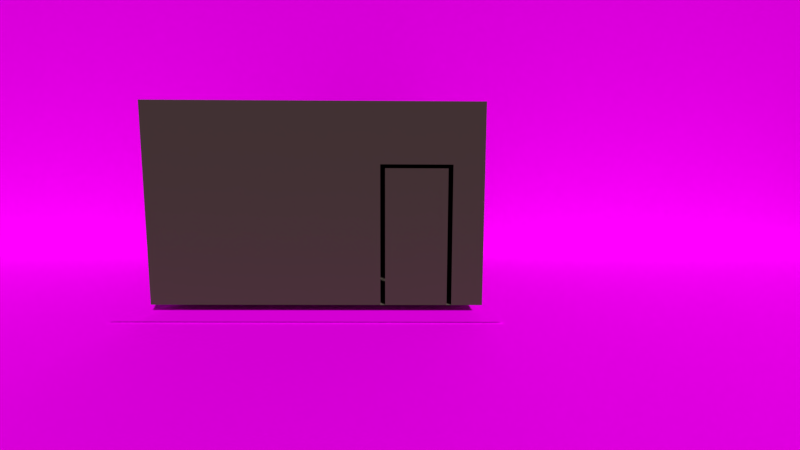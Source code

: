 # Source: test_area.blend  (saved by Blender 2.79.0; exported with 4.5.12 LTS)
import bpy
from mathutils import Matrix  # noqa: F401  (used for matrix-valued properties, if any)

bpy.ops.wm.read_factory_settings(use_empty=True)
scene = bpy.context.scene
scene.name = 'Scene'

# ---- collections
col_collection_1 = bpy.data.collections.new('Collection 1'); scene.collection.children.link(col_collection_1)

# ---- images (referenced by path relative to the original .blend; pixels are not part of the script)
import os
ASSET_DIR = os.environ.get("B2B_ASSET_DIR", "")  # directory of the original .blend (textures are referenced by path, not embedded)
HERE = os.path.dirname(os.path.abspath(__file__))  # packed textures are extracted next to this script under _unpacked/

def load_image(name, relpath, width, height, colorspace="sRGB"):
    """Load a texture the original file referenced (path relative to the .blend, or extracted next to this script)."""
    p = next((c for c in (os.path.join(HERE, relpath), os.path.join(ASSET_DIR, relpath)) if relpath and os.path.exists(c)), "")
    if p:
        img = bpy.data.images.load(p, check_existing=True)
        img.name = name
    else:  # same state as the original file: an image datablock whose file is absent (Cycles renders it pink)
        img = bpy.data.images.new(name, width, height)
        img.source = "FILE"
        img.filepath = "//" + (relpath or name)
    img.colorspace_settings.name = colorspace
    return img
img_grass_jpg = load_image('grass.jpg', 'grass.jpg', 1024, 1024, 'sRGB')
img_florest_jpg = load_image('florest.jpg', 'florest.jpg', 1024, 1024, 'sRGB')

# ---- materials (node trees are filled in below, after node groups)
mat_material_003 = bpy.data.materials.new('Material.003')
mat_material_003.alpha_threshold = 0.0
mat_material_003.roughness = 0.5
mat_material_004 = bpy.data.materials.new('Material.004')
mat_material_004.alpha_threshold = 0.0
mat_material_004.roughness = 0.5
mat_material_001 = bpy.data.materials.new('Material.001')
mat_material_001.alpha_threshold = 0.0
mat_material_001.roughness = 0.5
mat_material = bpy.data.materials.new('Material')
mat_material.alpha_threshold = 0.0
mat_material.roughness = 0.5
mat_material_002 = bpy.data.materials.new('Material.002')
mat_material_002.alpha_threshold = 0.0
mat_material_002.roughness = 0.5

# ---- material node trees
mat_material_003.use_nodes = True; mat_material_003.node_tree.nodes.clear()
_N = mat_material_003.node_tree.nodes; _L = mat_material_003.node_tree.links
n0 = _N.new('ShaderNodeOutputMaterial'); n0.name = 'Material Output'; n0.location = (300, 300)
n1 = _N.new('ShaderNodeBsdfDiffuse'); n1.name = 'Diffuse BSDF'; n1.location = (10, 300)
n1.inputs[0].default_value = (0.07658, 0.0489, 0.04739, 1.0)
_L.new(n1.outputs[0], n0.inputs[0])
n0.is_active_output = True
mat_material_004.use_nodes = True; mat_material_004.node_tree.nodes.clear()
_N = mat_material_004.node_tree.nodes; _L = mat_material_004.node_tree.links
n0 = _N.new('ShaderNodeOutputMaterial'); n0.name = 'Material Output'; n0.location = (300, 300)
n1 = _N.new('ShaderNodeBsdfDiffuse'); n1.name = 'Diffuse BSDF'; n1.location = (10, 300)
n1.inputs[0].default_value = (0.1574, 0.1273, 0.1087, 1.0)
_L.new(n1.outputs[0], n0.inputs[0])
n0.is_active_output = True
mat_material_001.use_nodes = True; mat_material_001.node_tree.nodes.clear()
_N = mat_material_001.node_tree.nodes; _L = mat_material_001.node_tree.links
n0 = _N.new('ShaderNodeOutputMaterial'); n0.name = 'Material Output'; n0.location = (300, 300)
n1 = _N.new('ShaderNodeBsdfDiffuse'); n1.name = 'Diffuse BSDF'; n1.location = (10, 300)
n2 = _N.new('ShaderNodeTexImage'); n2.name = 'Image Texture'; n2.location = (-180, 300)
n2.width = 140
n2.image = img_grass_jpg
_L.new(n1.outputs[0], n0.inputs[0])
_L.new(n2.outputs[0], n1.inputs[0])
n0.is_active_output = True
mat_material.use_nodes = True; mat_material.node_tree.nodes.clear()
_N = mat_material.node_tree.nodes; _L = mat_material.node_tree.links
n0 = _N.new('ShaderNodeOutputMaterial'); n0.name = 'Material Output'; n0.location = (300, 300)
n1 = _N.new('ShaderNodeBsdfDiffuse'); n1.name = 'Diffuse BSDF'; n1.location = (10, 300)
n2 = _N.new('ShaderNodeTexImage'); n2.name = 'Image Texture'; n2.location = (-180, 300)
n2.width = 140
n2.image = img_florest_jpg
_L.new(n1.outputs[0], n0.inputs[0])
_L.new(n2.outputs[0], n1.inputs[0])
n0.is_active_output = True
mat_material_002.use_nodes = True; mat_material_002.node_tree.nodes.clear()
_N = mat_material_002.node_tree.nodes; _L = mat_material_002.node_tree.links
n0 = _N.new('ShaderNodeOutputMaterial'); n0.name = 'Material Output'; n0.location = (300, 300)
n1 = _N.new('ShaderNodeBsdfDiffuse'); n1.name = 'Diffuse BSDF'; n1.location = (10, 300)
n1.inputs[0].default_value = (0.402, 0.2456, 0.1969, 1.0)
_L.new(n1.outputs[0], n0.inputs[0])
n0.is_active_output = True

# ---- world
world_world = bpy.data.worlds.new('World'); scene.world = world_world
world_world.color = (0.05088, 0.05088, 0.05088)
world_world.use_sun_shadow = False
world_world.sun_shadow_jitter_overblur = 0.0
world_world.cycles.sampling_method = 'MANUAL'

# ---- cameras
cam_camera = bpy.data.cameras.new('Camera')
cam_camera.clip_end = 100.0
cam_camera.lens = 10.0
cam_camera.sensor_width = 32.0
cam_camera.sensor_height = 18.0
cam_camera.display_size = 2.0
cam_camera.dof.focus_distance = 0.0

# ---- meshes
me_cube = bpy.data.meshes.new('Cube')
me_cube.from_pydata([(-1.0, -1.0, 0.0), (-1.0, -1.0, 1.2), (-1.0, 1.0, 0.0), (-1.0, 1.0, 1.2), (1.0, -1.0, 0.0), (1.0, -1.0, 1.2), (1.0, 1.0, 0.0), (1.0, 1.0, 1.2), (0.3844, -1.0, 0.0), (0.8131, -1.0, 0.0), (0.3844, -1.0, 0.8406), (0.8131, -1.0, 0.8406), (0.4128, -1.0, 0.0), (0.7847, -1.0, 0.0), (0.4128, -1.0, 0.8182), (0.7847, -1.0, 0.8182)], [], [(0, 1, 3, 2), (2, 3, 7, 6), (6, 7, 5, 4), (4, 5, 1, 0, 8, 10, 11, 9), (2, 6, 4, 9, 8, 0), (7, 3, 1, 5), (13, 15, 14, 12)])
me_cube.polygons.foreach_set('material_index', [0, 0, 0, 0, 1, 0, 0])
me_cube.materials.append(mat_material_003)
me_cube.materials.append(mat_material_004)
me_cube.use_remesh_preserve_volume = False
me_cube.use_remesh_preserve_attributes = False
me_cube.use_mirror_vertex_groups = False
me_cube.update()
me_plane_001 = bpy.data.meshes.new('Plane.001')
me_plane_001.from_pydata([(-1.0, -1.0, -0.04233), (1.0, -1.0, -0.04233), (-1.0, 1.0, -0.04233), (1.0, 1.0, -0.04233), (-0.1576, -0.5168, -0.03554), (0.1509, -0.5168, -0.03554), (-0.1576, 1.056, -0.03554), (0.1509, 1.056, -0.03554)], [], [(0, 1, 3, 2), (4, 5, 7, 6)])
_uv = me_plane_001.uv_layers.new(name='UVMap')
_uv.uv.foreach_set('vector', [-0.2236, 0.1359, 2.38, 0.1293, 2.385, 0.8954, -0.2189, 0.9019, 0.0, 0.0, 0.0, 0.0, 0.0, 0.0, 0.0, 0.0])
me_plane_001.materials.append(mat_material_001)
me_plane_001.use_remesh_preserve_volume = False
me_plane_001.use_remesh_preserve_attributes = False
me_plane_001.use_mirror_vertex_groups = False
me_plane_001.update()
me_plane = bpy.data.meshes.new('Plane')
me_plane.from_pydata([(-0.4001, -0.8282, 5.897e-15), (1.256, -0.8282, 5.897e-15), (-0.4001, 0.8282, -8.314e-15), (1.256, 0.8282, -8.314e-15)], [], [(0, 1, 3, 2)])
_uv = me_plane.uv_layers.new(name='UVMap')
_uv.uv.foreach_set('vector', [0.9412, 0.1552, 0.9412, 0.9835, 0.09426, 0.9778, 0.09426, 0.1495])
me_plane.materials.append(mat_material)
me_plane.use_remesh_preserve_volume = False
me_plane.use_remesh_preserve_attributes = False
me_plane.use_mirror_vertex_groups = False
me_plane.update()
me_cube_001 = bpy.data.meshes.new('Cube.001')
me_cube_001.from_pydata([(-0.2327, -0.4369, 7.241), (-0.7214, -1.0, 8.995), (-0.2327, 0.4369, 7.241), (-0.7214, 1.0, 8.995), (0.2327, -0.4369, 7.241), (0.8832, -1.0, 8.995), (0.2327, 0.4369, 7.241), (0.8832, 1.0, 8.995), (-0.7214, 1.0, 7.309), (-0.7214, -1.0, 7.309), (0.8832, 1.0, 7.309), (0.8832, -1.0, 7.309), (-0.2327, 0.4369, 6.706), (-0.2327, -0.4369, 6.706), (0.2327, 0.4369, 6.706), (0.2327, -0.4369, 6.706), (-0.4469, 1.509, 6.4), (-0.4469, -1.509, 6.4), (0.4469, 1.509, 6.4), (0.4469, -1.509, 6.4), (-0.4469, 0.7858, 3.296), (-0.4469, -0.7858, 3.296), (0.4469, 0.7858, 3.296), (0.4469, -0.7858, 3.296), (-0.4469, 1.184, 2.904), (-0.4469, -1.184, 2.904), (0.4469, 1.184, 2.904), (0.4469, -1.184, 2.904), (-0.4469, 0.9281, 2.76), (-0.4469, -0.9281, 2.76), (0.4469, 0.9281, 2.76), (0.4469, -0.9281, 2.76), (-0.4469, 0.2287, 2.76), (-0.4469, -0.2287, 2.76), (0.4469, -0.2287, 2.76), (0.4469, 0.2287, 2.76), (-0.4469, -0.2287, 0.01546), (-0.4469, -0.9281, 0.01546), (0.4469, 0.9281, 0.01546), (-0.4469, 0.9281, 0.01546), (0.4469, 0.2287, 0.01546), (0.4469, -0.9281, 0.01546), (-0.4469, 0.2287, 0.01546), (0.4469, -0.2287, 0.01546), (-0.4469, -1.126, 5.822), (0.4469, -1.126, 5.822), (0.4469, 1.126, 5.822), (-0.4469, 1.126, 5.822), (-0.3571, 1.952, 5.962), (0.3571, 1.952, 5.962), (0.3571, 1.864, 5.4), (-0.3571, 1.864, 5.4), (0.3571, -1.952, 5.962), (-0.3571, -1.952, 5.962), (-0.3571, -1.864, 5.4), (0.3571, -1.864, 5.4), (0.3571, 2.834, 4.028), (-0.3571, 2.834, 4.028), (0.3571, 2.706, 3.466), (-0.3571, 2.706, 3.466), (-0.3571, -2.834, 4.028), (0.3571, -2.834, 4.028), (-0.3571, -2.706, 3.466), (0.3571, -2.706, 3.466), (-0.3335, 0.6925, 3.161), (-0.3335, -0.6925, 3.161), (0.3335, 0.6925, 3.161), (0.3335, -0.6925, 3.161), (-0.3335, 0.1706, 3.161), (-0.3335, -0.1706, 3.161), (0.3335, -0.1706, 3.161), (0.3335, 0.1706, 3.161), (-0.2742, 0.5694, 3.65), (-0.2742, -0.5694, 3.65), (0.2742, 0.5694, 3.65), (0.2742, -0.5694, 3.65), (-0.2742, 0.1403, 3.65), (-0.2742, -0.1403, 3.65), (0.2742, -0.1403, 3.65), (0.2742, 0.1403, 3.65)], [], [(9, 1, 3, 8), (8, 3, 7, 10), (10, 7, 5, 11), (11, 5, 1, 9), (6, 4, 15, 14), (7, 3, 1, 5), (2, 0, 9, 8), (6, 2, 8, 10), (4, 6, 10, 11), (0, 4, 11, 9), (13, 12, 16, 17), (0, 2, 12, 13), (4, 0, 13, 15), (2, 6, 14, 12), (45, 44, 21, 23), (15, 13, 17, 19), (12, 14, 18, 16), (14, 15, 19, 18), (22, 23, 27, 26), (47, 46, 22, 20), (46, 45, 23, 22), (44, 47, 20, 21), (24, 26, 27, 25), (21, 20, 24, 25), (23, 21, 25, 27), (20, 22, 26, 24), (35, 32, 42, 40), (28, 30, 38, 39), (32, 35, 34, 33), (36, 43, 41, 37), (39, 38, 40, 42), (34, 31, 41, 43), (32, 28, 39, 42), (30, 35, 40, 38), (29, 33, 36, 37), (33, 34, 43, 36), (31, 29, 37, 41), (17, 16, 47, 44), (18, 19, 45, 46), (61, 60, 62, 63), (57, 56, 58, 59), (48, 49, 56, 57), (18, 49, 48, 16), (46, 50, 49, 18), (47, 51, 50, 46), (16, 48, 51, 47), (55, 52, 61, 63), (17, 53, 52, 19), (44, 54, 53, 17), (45, 55, 54, 44), (19, 52, 55, 45), (53, 54, 62, 60), (51, 48, 57, 59), (49, 50, 58, 56), (54, 55, 63, 62), (52, 53, 60, 61), (50, 51, 59, 58), (33, 29, 65, 69), (34, 35, 71, 70), (32, 33, 69, 68), (29, 31, 67, 65), (30, 28, 64, 66), (31, 34, 70, 67), (28, 32, 68, 64), (35, 30, 66, 71), (69, 65, 73, 77), (70, 71, 79, 78), (68, 69, 77, 76), (65, 67, 75, 73), (66, 64, 72, 74), (67, 70, 78, 75), (64, 68, 76, 72), (71, 66, 74, 79)])
me_cube_001.materials.append(mat_material_002)
me_cube_001.use_remesh_preserve_volume = False
me_cube_001.use_remesh_preserve_attributes = False
me_cube_001.use_mirror_vertex_groups = False
me_cube_001.update()
me_cube_001_1 = bpy.data.meshes.new('Cube.001')
me_cube_001_1.from_pydata([], [], [])
me_cube_001_1.materials.append(None)
me_cube_001_1.materials.append(None)
me_cube_001_1.materials.append(None)
me_cube_001_1.update()
arm_armature_001 = bpy.data.armatures.new('Armature.001')  # bones are not reproduced
arm_armature = bpy.data.armatures.new('Armature')  # bones are not reproduced

# ---- objects
ob_armature_001 = bpy.data.objects.new('Armature.001', arm_armature_001)
ob_cube = bpy.data.objects.new('Cube', me_cube)
ob_plane_001 = bpy.data.objects.new('Plane.001', me_plane_001)
ob_plane = bpy.data.objects.new('Plane', me_plane)
ob_armature = bpy.data.objects.new('Armature', arm_armature)
ob_cube_001 = bpy.data.objects.new('Cube.001', me_cube_001)
ob_camera = bpy.data.objects.new('Camera', cam_camera)
ob_poltrona_proxy = bpy.data.objects.new('poltrona_proxy', me_cube_001_1)

# ---- transforms, parenting, visibility, modifiers, constraints
ob_armature_001.location = (3.923, -5.0, 2.045)
ob_armature_001.rotation_euler = (-0.0, -1.571, 0.0)
ob_armature_001.hide_viewport = True
ob_armature_001.lineart.crease_threshold = 0.0
ob_cube.parent = ob_armature_001
ob_cube.matrix_parent_inverse = Matrix(((5.96e-08, 0.0, 1.0, -2.045), (0.0, 1.0, 0.0, 5.0), (-1.0, 0.0, 7.55e-08, 3.923), (0.0, 0.0, 0.0, 1.0)))
ob_cube.location = (0.0, 0.0, 0.0)
ob_cube.scale = (5.0, 5.0, 5.0)
ob_cube.lineart.crease_threshold = 0.0
_vg = ob_cube.vertex_groups.new(name='Bone')
for _i, _w in zip([11, 12, 13, 14, 15], [0.02194, 1.0, 1.0, 1.0, 1.0]): _vg.add([_i], _w, 'REPLACE')
_m = ob_cube.modifiers.new('Armature', 'ARMATURE')
_m.object = ob_armature_001
ob_plane_001.location = (0.0, -1.539, 0.0)
ob_plane_001.scale = (35.91, 7.741, 7.741)
ob_plane_001.lineart.crease_threshold = 0.0
ob_plane.location = (0.468, 6.201, 1.959)
ob_plane.rotation_euler = (1.571, -1.571, 0.0)
ob_plane.scale = (13.36, 43.23, 15.61)
ob_plane.lineart.crease_threshold = 0.0
ob_armature.location = (0.004238, 0.0, 1.898)
ob_armature.rotation_euler = (0.0, -0.0, 1.571)
ob_armature.hide_viewport = True
ob_armature.hide_render = True
ob_armature.show_in_front = True
ob_armature.lineart.crease_threshold = 0.0
ob_cube_001.parent = ob_armature
ob_cube_001.matrix_parent_inverse = Matrix(((-4.371e-08, 1.0, 0.0, 1.852e-10), (-1.0, -4.371e-08, 0.0, 0.004238), (0.0, 0.0, 1.0, -1.898), (0.0, 0.0, 0.0, 1.0)))
ob_cube_001.location = (0.0, 0.0, 0.2231)
ob_cube_001.rotation_euler = (7.075e-09, -0.05261, -1.862e-10)
ob_cube_001.scale = (0.4191, 0.4191, 0.4191)
ob_cube_001.lineart.crease_threshold = 0.0
_vg = ob_cube_001.vertex_groups.new(name='Bone')
_vg = ob_cube_001.vertex_groups.new(name='Bone.001')
for _i, _w in zip([0, 1, 2, 3, 4, 5, 6, 7, 8, 9, 10, 11, 12, 13, 14, 15, 16, 17, 18, 19], [0.9675, 0.9983, 0.9649, 0.9982, 0.9742, 0.9989, 0.9766, 0.9989, 0.9904, 0.991, 0.9943, 0.9942, 0.7741, 0.8085, 0.8227, 0.7844, 0.06566, 0.0684, 0.05932, 0.05847]): _vg.add([_i], _w, 'REPLACE')
_vg = ob_cube_001.vertex_groups.new(name='Bone_L')
for _i, _w in zip([2, 12, 13, 14, 15, 16, 18, 20, 22, 44, 45, 46, 47, 48, 49], [0.004962, 0.1913, 0.006349, 0.1481, 0.003348, 0.92, 0.9285, 0.02493, 0.03673, 0.02466, 0.0134, 0.8801, 0.8884, 0.002821, 0.005135]): _vg.add([_i], _w, 'REPLACE')
_vg = ob_cube_001.vertex_groups.new(name='Bone_L.001')
for _i, _w in zip([46, 47, 48, 49, 50, 51, 56], [0.0328, 0.02785, 0.9773, 0.9751, 0.9368, 0.9635, 0.07483]): _vg.add([_i], _w, 'REPLACE')
_vg = ob_cube_001.vertex_groups.new(name='Bone_R')
for _i, _w in zip([12, 13, 14, 15, 17, 19, 21, 23, 44, 45, 46, 47, 52], [0.008764, 0.1588, 0.0009422, 0.1845, 0.9167, 0.9297, 0.0313, 0.03026, 0.8761, 0.8945, 0.02363, 0.0161, 0.01504]): _vg.add([_i], _w, 'REPLACE')
_vg = ob_cube_001.vertex_groups.new(name='Bone_R.001')
for _i, _w in zip([44, 45, 52, 53, 54, 55, 61], [0.0361, 0.02317, 0.9704, 0.9791, 0.9545, 0.9516, 0.0687]): _vg.add([_i], _w, 'REPLACE')
_vg = ob_cube_001.vertex_groups.new(name='Bone.002')
for _i, _w in zip([20, 21, 22, 23, 24, 25, 26, 27, 34, 35, 44, 45, 46, 47, 64, 65, 66, 67, 68, 69, 70, 71, 72, 73, 74, 75, 76, 77, 78, 79], [0.9555, 0.9516, 0.9483, 0.9524, 0.9863, 0.9881, 0.9862, 0.9859, 0.004999, 0.006806, 0.01672, 0.00722, 0.0149, 0.01023, 0.4746, 0.4676, 0.4653, 0.4666, 0.509, 0.5107, 0.4897, 0.4931, 0.7912, 0.7751, 0.7642, 0.7657, 0.8743, 0.8723, 0.8123, 0.8128]): _vg.add([_i], _w, 'REPLACE')
_vg = ob_cube_001.vertex_groups.new(name='Bone.002_L')
for _i, _w in zip([28, 30, 32, 33, 34, 35, 64, 65, 66, 67, 68, 69, 70, 71, 72, 73, 74, 75, 76, 77, 78, 79], [0.003909, 0.1041, 0.891, 0.01832, 0.06229, 0.7604, 0.175, 0.06696, 0.1942, 0.06721, 0.277, 0.1223, 0.1087, 0.2191, 0.07659, 0.02478, 0.08707, 0.02697, 0.05791, 0.01758, 0.03943, 0.06847]): _vg.add([_i], _w, 'REPLACE')
_vg = ob_cube_001.vertex_groups.new(name='Bone.002_L.001')
for _i, _w in zip([28, 30, 32, 35, 38, 39, 40, 42, 64, 66, 67, 68, 69, 70, 71, 72, 74, 79], [0.9687, 0.8669, 0.06346, 0.1316, 0.9918, 1.009, 0.978, 0.9847, 0.2613, 0.2448, 0.00628, 0.06888, 0.01336, 0.05208, 0.1184, 0.08573, 0.09139, 0.044]): _vg.add([_i], _w, 'REPLACE')
_vg = ob_cube_001.vertex_groups.new(name='Bone.002_R')
for _i, _w in zip([31, 32, 33, 34, 35, 43, 64, 65, 66, 67, 68, 69, 70, 71, 72, 73, 74, 75, 76, 77, 78, 79], [0.1236, 0.01169, 0.8852, 0.7695, 0.06753, 0.004532, 0.06426, 0.2003, 0.07101, 0.1872, 0.103, 0.2337, 0.2592, 0.1263, 0.01613, 0.08718, 0.03299, 0.08852, 0.008947, 0.05165, 0.07897, 0.05085]): _vg.add([_i], _w, 'REPLACE')
_vg = ob_cube_001.vertex_groups.new(name='Bone.002_R.001')
for _i, _w in zip([29, 31, 33, 34, 36, 37, 41, 43, 65, 67, 68, 69, 70, 71, 73, 75, 77, 78], [0.9733, 0.8464, 0.06535, 0.1287, 0.9785, 0.9844, 0.9935, 0.9692, 0.2439, 0.2508, 0.03411, 0.1016, 0.09038, 0.03616, 0.08705, 0.09004, 0.0122, 0.02911]): _vg.add([_i], _w, 'REPLACE')
_vg = ob_cube_001.vertex_groups.new(name='Bone_L.002')
for _i, _w in zip([50, 56, 57, 58, 59], [0.02765, 0.9231, 0.9825, 0.9943, 1.001]): _vg.add([_i], _w, 'REPLACE')
_vg = ob_cube_001.vertex_groups.new(name='Bone_R.002')
for _i, _w in zip([54, 55, 60, 61, 62, 63], [0.006721, 0.007306, 0.983, 0.9301, 1.003, 1.001]): _vg.add([_i], _w, 'REPLACE')
_m = ob_cube_001.modifiers.new('Subsurf', 'SUBSURF')
_m.uv_smooth = 'PRESERVE_CORNERS'
_m.quality = 2
_m.levels = 2
_m.show_only_control_edges = False
_m = ob_cube_001.modifiers.new('Armature', 'ARMATURE')
_m.object = ob_armature
ob_camera.location = (2.468, -12.4, 2.916)
ob_camera.rotation_euler = (1.505, -0.003419, -0.004888)
ob_camera.lineart.crease_threshold = 0.0
ob_poltrona_proxy.location = (3.345, 3.559, 1.51)
ob_poltrona_proxy.rotation_euler = (0.0, -0.0, -0.8199)
ob_poltrona_proxy.scale = (0.2247, 0.2247, 0.2247)
ob_poltrona_proxy.lineart.crease_threshold = 0.0

# ---- collection membership
col_collection_1.objects.link(ob_armature_001)
col_collection_1.objects.link(ob_cube)
col_collection_1.objects.link(ob_plane_001)
col_collection_1.objects.link(ob_plane)
col_collection_1.objects.link(ob_armature)
col_collection_1.objects.link(ob_cube_001)
col_collection_1.objects.link(ob_camera)
col_collection_1.objects.link(ob_poltrona_proxy)

# ---- scene / render settings (as saved in the file)
scene.camera = ob_camera
scene.frame_start = 1; scene.frame_end = 120; scene.frame_set(121)
scene.render.engine = 'CYCLES'
scene.render.image_settings.file_format = 'FFMPEG'
scene.render.image_settings.color_mode = 'RGB'
scene.render.image_settings.compression = 50
scene.render.resolution_percentage = 70
scene.render.dither_intensity = 0.0
scene.render.use_overwrite = False
scene.cycles.use_denoising = False
scene.cycles.samples = 128
scene.cycles.sampling_pattern = 'TABULATED_SOBOL'
scene.cycles.use_adaptive_sampling = False
scene.cycles.use_light_tree = False
scene.cycles.blur_glossy = 0.0
scene.cycles.sample_clamp_indirect = 0.0
scene.view_settings.view_transform = 'Standard'
bpy.context.view_layer.update()

# ---- added for rendering (the .blend has no usable light): sun
light_auto_sun = bpy.data.lights.new('AutoSun', 'SUN')
light_auto_sun.energy = 3.0
light_auto_sun.angle = 0.0523599
ob_auto_sun = bpy.data.objects.new('AutoSun', light_auto_sun)
scene.collection.objects.link(ob_auto_sun)
ob_auto_sun.rotation_euler = (0.872665, 0.174533, 0.523599)
bpy.context.view_layer.update()
